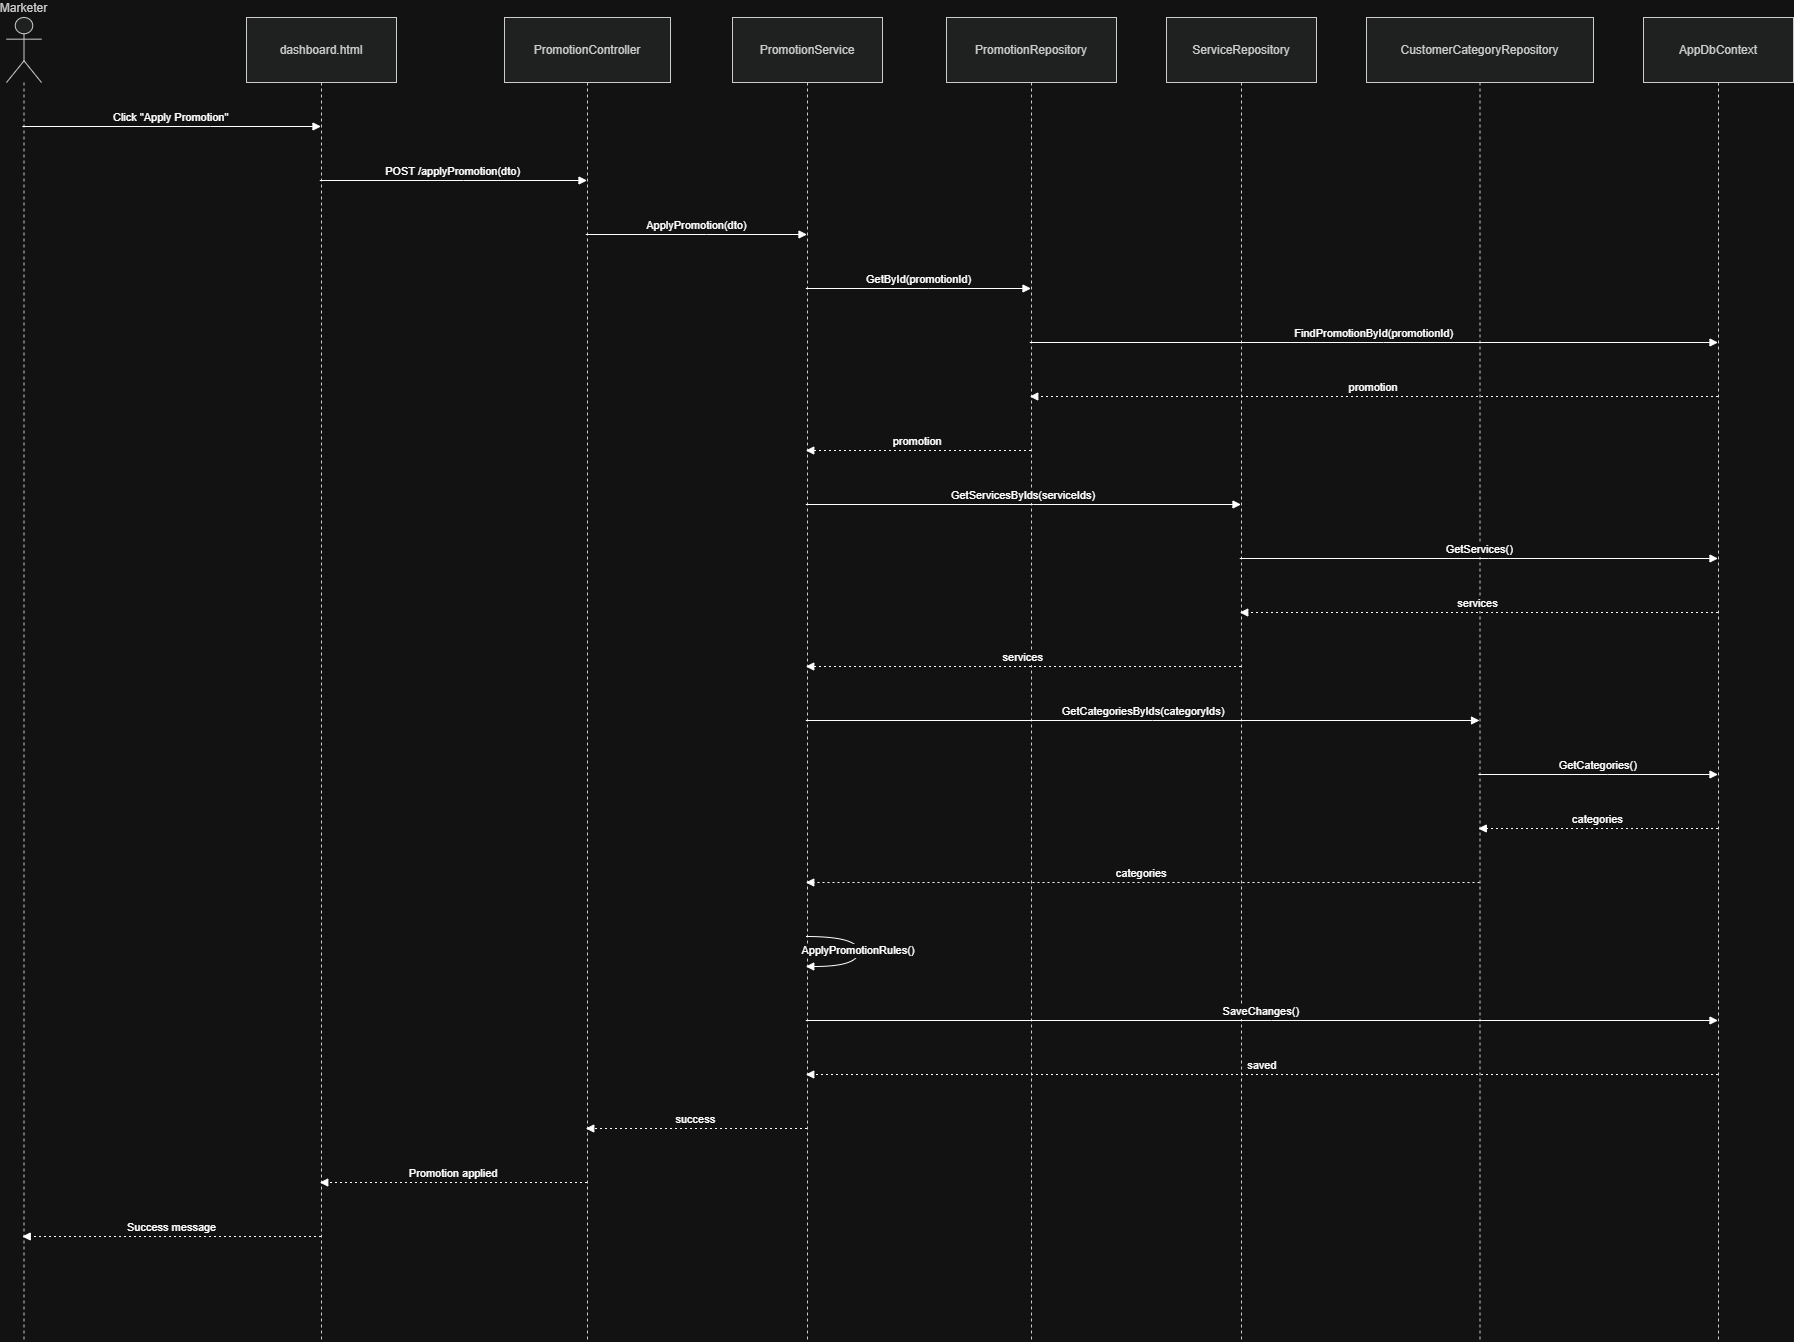

The diagram above was exported from draw.io. Its source (the exported page's mxGraphModel, read from the mxfile embedded in the PNG):
<mxGraphModel dx="2802" dy="1462" grid="1" gridSize="10" guides="1" tooltips="1" connect="1" arrows="1" fold="1" page="1" pageScale="1" pageWidth="850" pageHeight="1100" math="0" shadow="0">
  <root>
    <mxCell id="0" />
    <mxCell id="1" parent="0" />
    <mxCell id="Zs50yv4LozPJRfVjHLmQ-1" parent="1" style="shape=umlLifeline;perimeter=lifelinePerimeter;whiteSpace=wrap;container=1;dropTarget=0;collapsible=0;recursiveResize=0;outlineConnect=0;portConstraint=eastwest;newEdgeStyle={&quot;edgeStyle&quot;:&quot;elbowEdgeStyle&quot;,&quot;elbow&quot;:&quot;vertical&quot;,&quot;curved&quot;:0,&quot;rounded&quot;:0};participant=umlActor;verticalAlign=bottom;labelPosition=center;verticalLabelPosition=top;align=center;size=65;fillColor=light-dark(#eeeeee,#1f2020);strokeColor=light-dark(#999999,#cccccc);fontColor=light-dark(#333333,#cccccc);" value="Marketer" vertex="1">
      <mxGeometry height="1324" width="35" x="20" y="20" as="geometry" />
    </mxCell>
    <mxCell id="Zs50yv4LozPJRfVjHLmQ-2" parent="1" style="shape=umlLifeline;perimeter=lifelinePerimeter;whiteSpace=wrap;container=1;dropTarget=0;collapsible=0;recursiveResize=0;outlineConnect=0;portConstraint=eastwest;newEdgeStyle={&quot;edgeStyle&quot;:&quot;elbowEdgeStyle&quot;,&quot;elbow&quot;:&quot;vertical&quot;,&quot;curved&quot;:0,&quot;rounded&quot;:0};size=65;fillColor=light-dark(#eeeeee,#1f2020);strokeColor=light-dark(#999999,#cccccc);fontColor=light-dark(#333333,#cccccc);" value="dashboard.html" vertex="1">
      <mxGeometry height="1324" width="150" x="260" y="20" as="geometry" />
    </mxCell>
    <mxCell id="Zs50yv4LozPJRfVjHLmQ-3" parent="1" style="shape=umlLifeline;perimeter=lifelinePerimeter;whiteSpace=wrap;container=1;dropTarget=0;collapsible=0;recursiveResize=0;outlineConnect=0;portConstraint=eastwest;newEdgeStyle={&quot;edgeStyle&quot;:&quot;elbowEdgeStyle&quot;,&quot;elbow&quot;:&quot;vertical&quot;,&quot;curved&quot;:0,&quot;rounded&quot;:0};size=65;fillColor=light-dark(#eeeeee,#1f2020);strokeColor=light-dark(#999999,#cccccc);fontColor=light-dark(#333333,#cccccc);" value="PromotionController" vertex="1">
      <mxGeometry height="1324" width="166" x="518" y="20" as="geometry" />
    </mxCell>
    <mxCell id="Zs50yv4LozPJRfVjHLmQ-4" parent="1" style="shape=umlLifeline;perimeter=lifelinePerimeter;whiteSpace=wrap;container=1;dropTarget=0;collapsible=0;recursiveResize=0;outlineConnect=0;portConstraint=eastwest;newEdgeStyle={&quot;edgeStyle&quot;:&quot;elbowEdgeStyle&quot;,&quot;elbow&quot;:&quot;vertical&quot;,&quot;curved&quot;:0,&quot;rounded&quot;:0};size=65;fillColor=light-dark(#eeeeee,#1f2020);strokeColor=light-dark(#999999,#cccccc);fontColor=light-dark(#333333,#cccccc);" value="PromotionService" vertex="1">
      <mxGeometry height="1324" width="150" x="746" y="20" as="geometry" />
    </mxCell>
    <mxCell id="Zs50yv4LozPJRfVjHLmQ-5" parent="1" style="shape=umlLifeline;perimeter=lifelinePerimeter;whiteSpace=wrap;container=1;dropTarget=0;collapsible=0;recursiveResize=0;outlineConnect=0;portConstraint=eastwest;newEdgeStyle={&quot;edgeStyle&quot;:&quot;elbowEdgeStyle&quot;,&quot;elbow&quot;:&quot;vertical&quot;,&quot;curved&quot;:0,&quot;rounded&quot;:0};size=65;fillColor=light-dark(#eeeeee,#1f2020);strokeColor=light-dark(#999999,#cccccc);fontColor=light-dark(#333333,#cccccc);" value="PromotionRepository" vertex="1">
      <mxGeometry height="1324" width="170" x="960" y="20" as="geometry" />
    </mxCell>
    <mxCell id="Zs50yv4LozPJRfVjHLmQ-6" parent="1" style="shape=umlLifeline;perimeter=lifelinePerimeter;whiteSpace=wrap;container=1;dropTarget=0;collapsible=0;recursiveResize=0;outlineConnect=0;portConstraint=eastwest;newEdgeStyle={&quot;edgeStyle&quot;:&quot;elbowEdgeStyle&quot;,&quot;elbow&quot;:&quot;vertical&quot;,&quot;curved&quot;:0,&quot;rounded&quot;:0};size=65;fillColor=light-dark(#eeeeee,#1f2020);strokeColor=light-dark(#999999,#cccccc);fontColor=light-dark(#333333,#cccccc);" value="ServiceRepository" vertex="1">
      <mxGeometry height="1324" width="150" x="1180" y="20" as="geometry" />
    </mxCell>
    <mxCell id="Zs50yv4LozPJRfVjHLmQ-7" parent="1" style="shape=umlLifeline;perimeter=lifelinePerimeter;whiteSpace=wrap;container=1;dropTarget=0;collapsible=0;recursiveResize=0;outlineConnect=0;portConstraint=eastwest;newEdgeStyle={&quot;edgeStyle&quot;:&quot;elbowEdgeStyle&quot;,&quot;elbow&quot;:&quot;vertical&quot;,&quot;curved&quot;:0,&quot;rounded&quot;:0};size=65;fillColor=light-dark(#eeeeee,#1f2020);strokeColor=light-dark(#999999,#cccccc);fontColor=light-dark(#333333,#cccccc);" value="CustomerCategoryRepository" vertex="1">
      <mxGeometry height="1324" width="227" x="1380" y="20" as="geometry" />
    </mxCell>
    <mxCell id="Zs50yv4LozPJRfVjHLmQ-8" parent="1" style="shape=umlLifeline;perimeter=lifelinePerimeter;whiteSpace=wrap;container=1;dropTarget=0;collapsible=0;recursiveResize=0;outlineConnect=0;portConstraint=eastwest;newEdgeStyle={&quot;edgeStyle&quot;:&quot;elbowEdgeStyle&quot;,&quot;elbow&quot;:&quot;vertical&quot;,&quot;curved&quot;:0,&quot;rounded&quot;:0};size=65;fillColor=light-dark(#eeeeee,#1f2020);strokeColor=light-dark(#999999,#cccccc);fontColor=light-dark(#333333,#cccccc);" value="AppDbContext" vertex="1">
      <mxGeometry height="1324" width="150" x="1657" y="20" as="geometry" />
    </mxCell>
    <mxCell id="Zs50yv4LozPJRfVjHLmQ-9" edge="1" parent="1" source="Zs50yv4LozPJRfVjHLmQ-1" style="verticalAlign=bottom;edgeStyle=elbowEdgeStyle;elbow=vertical;curved=0;rounded=0;endArrow=block;" target="Zs50yv4LozPJRfVjHLmQ-2" value="Click &quot;Apply Promotion&quot;">
      <mxGeometry relative="1" as="geometry">
        <Array as="points">
          <mxPoint x="224" y="129" />
        </Array>
      </mxGeometry>
    </mxCell>
    <mxCell id="Zs50yv4LozPJRfVjHLmQ-10" edge="1" parent="1" source="Zs50yv4LozPJRfVjHLmQ-2" style="verticalAlign=bottom;edgeStyle=elbowEdgeStyle;elbow=vertical;curved=0;rounded=0;endArrow=block;" target="Zs50yv4LozPJRfVjHLmQ-3" value="POST /applyPromotion(dto)">
      <mxGeometry relative="1" as="geometry">
        <Array as="points">
          <mxPoint x="477" y="183" />
        </Array>
      </mxGeometry>
    </mxCell>
    <mxCell id="Zs50yv4LozPJRfVjHLmQ-11" edge="1" parent="1" source="Zs50yv4LozPJRfVjHLmQ-3" style="verticalAlign=bottom;edgeStyle=elbowEdgeStyle;elbow=vertical;curved=0;rounded=0;endArrow=block;" target="Zs50yv4LozPJRfVjHLmQ-4" value="ApplyPromotion(dto)">
      <mxGeometry relative="1" as="geometry">
        <Array as="points">
          <mxPoint x="720" y="237" />
        </Array>
      </mxGeometry>
    </mxCell>
    <mxCell id="Zs50yv4LozPJRfVjHLmQ-12" edge="1" parent="1" source="Zs50yv4LozPJRfVjHLmQ-4" style="verticalAlign=bottom;edgeStyle=elbowEdgeStyle;elbow=vertical;curved=0;rounded=0;endArrow=block;" target="Zs50yv4LozPJRfVjHLmQ-5" value="GetById(promotionId)">
      <mxGeometry relative="1" as="geometry">
        <Array as="points">
          <mxPoint x="942" y="291" />
        </Array>
      </mxGeometry>
    </mxCell>
    <mxCell id="Zs50yv4LozPJRfVjHLmQ-13" edge="1" parent="1" source="Zs50yv4LozPJRfVjHLmQ-5" style="verticalAlign=bottom;edgeStyle=elbowEdgeStyle;elbow=vertical;curved=0;rounded=0;endArrow=block;" target="Zs50yv4LozPJRfVjHLmQ-8" value="FindPromotionById(promotionId)">
      <mxGeometry relative="1" as="geometry">
        <Array as="points">
          <mxPoint x="1397" y="345" />
        </Array>
      </mxGeometry>
    </mxCell>
    <mxCell id="Zs50yv4LozPJRfVjHLmQ-14" edge="1" parent="1" source="Zs50yv4LozPJRfVjHLmQ-8" style="verticalAlign=bottom;edgeStyle=elbowEdgeStyle;elbow=vertical;curved=0;rounded=0;dashed=1;dashPattern=2 3;endArrow=block;" target="Zs50yv4LozPJRfVjHLmQ-5" value="promotion">
      <mxGeometry relative="1" as="geometry">
        <Array as="points">
          <mxPoint x="1400" y="399" />
        </Array>
      </mxGeometry>
    </mxCell>
    <mxCell id="Zs50yv4LozPJRfVjHLmQ-15" edge="1" parent="1" source="Zs50yv4LozPJRfVjHLmQ-5" style="verticalAlign=bottom;edgeStyle=elbowEdgeStyle;elbow=vertical;curved=0;rounded=0;dashed=1;dashPattern=2 3;endArrow=block;" target="Zs50yv4LozPJRfVjHLmQ-4" value="promotion">
      <mxGeometry relative="1" as="geometry">
        <Array as="points">
          <mxPoint x="945" y="453" />
        </Array>
      </mxGeometry>
    </mxCell>
    <mxCell id="Zs50yv4LozPJRfVjHLmQ-16" edge="1" parent="1" source="Zs50yv4LozPJRfVjHLmQ-4" style="verticalAlign=bottom;edgeStyle=elbowEdgeStyle;elbow=vertical;curved=0;rounded=0;endArrow=block;" target="Zs50yv4LozPJRfVjHLmQ-6" value="GetServicesByIds(serviceIds)">
      <mxGeometry relative="1" as="geometry">
        <Array as="points">
          <mxPoint x="1047" y="507" />
        </Array>
      </mxGeometry>
    </mxCell>
    <mxCell id="Zs50yv4LozPJRfVjHLmQ-17" edge="1" parent="1" source="Zs50yv4LozPJRfVjHLmQ-6" style="verticalAlign=bottom;edgeStyle=elbowEdgeStyle;elbow=vertical;curved=0;rounded=0;endArrow=block;" target="Zs50yv4LozPJRfVjHLmQ-8" value="GetServices()">
      <mxGeometry relative="1" as="geometry">
        <Array as="points">
          <mxPoint x="1502" y="561" />
        </Array>
      </mxGeometry>
    </mxCell>
    <mxCell id="Zs50yv4LozPJRfVjHLmQ-18" edge="1" parent="1" source="Zs50yv4LozPJRfVjHLmQ-8" style="verticalAlign=bottom;edgeStyle=elbowEdgeStyle;elbow=vertical;curved=0;rounded=0;dashed=1;dashPattern=2 3;endArrow=block;" target="Zs50yv4LozPJRfVjHLmQ-6" value="services">
      <mxGeometry relative="1" as="geometry">
        <Array as="points">
          <mxPoint x="1505" y="615" />
        </Array>
      </mxGeometry>
    </mxCell>
    <mxCell id="Zs50yv4LozPJRfVjHLmQ-19" edge="1" parent="1" source="Zs50yv4LozPJRfVjHLmQ-6" style="verticalAlign=bottom;edgeStyle=elbowEdgeStyle;elbow=vertical;curved=0;rounded=0;dashed=1;dashPattern=2 3;endArrow=block;" target="Zs50yv4LozPJRfVjHLmQ-4" value="services">
      <mxGeometry relative="1" as="geometry">
        <Array as="points">
          <mxPoint x="1050" y="669" />
        </Array>
      </mxGeometry>
    </mxCell>
    <mxCell id="Zs50yv4LozPJRfVjHLmQ-20" edge="1" parent="1" source="Zs50yv4LozPJRfVjHLmQ-4" style="verticalAlign=bottom;edgeStyle=elbowEdgeStyle;elbow=vertical;curved=0;rounded=0;endArrow=block;" target="Zs50yv4LozPJRfVjHLmQ-7" value="GetCategoriesByIds(categoryIds)">
      <mxGeometry relative="1" as="geometry">
        <Array as="points">
          <mxPoint x="1166" y="723" />
        </Array>
      </mxGeometry>
    </mxCell>
    <mxCell id="Zs50yv4LozPJRfVjHLmQ-21" edge="1" parent="1" source="Zs50yv4LozPJRfVjHLmQ-7" style="verticalAlign=bottom;edgeStyle=elbowEdgeStyle;elbow=vertical;curved=0;rounded=0;endArrow=block;" target="Zs50yv4LozPJRfVjHLmQ-8" value="GetCategories()">
      <mxGeometry relative="1" as="geometry">
        <Array as="points">
          <mxPoint x="1621" y="777" />
        </Array>
      </mxGeometry>
    </mxCell>
    <mxCell id="Zs50yv4LozPJRfVjHLmQ-22" edge="1" parent="1" source="Zs50yv4LozPJRfVjHLmQ-8" style="verticalAlign=bottom;edgeStyle=elbowEdgeStyle;elbow=vertical;curved=0;rounded=0;dashed=1;dashPattern=2 3;endArrow=block;" target="Zs50yv4LozPJRfVjHLmQ-7" value="categories">
      <mxGeometry relative="1" as="geometry">
        <Array as="points">
          <mxPoint x="1624" y="831" />
        </Array>
      </mxGeometry>
    </mxCell>
    <mxCell id="Zs50yv4LozPJRfVjHLmQ-23" edge="1" parent="1" source="Zs50yv4LozPJRfVjHLmQ-7" style="verticalAlign=bottom;edgeStyle=elbowEdgeStyle;elbow=vertical;curved=0;rounded=0;dashed=1;dashPattern=2 3;endArrow=block;" target="Zs50yv4LozPJRfVjHLmQ-4" value="categories">
      <mxGeometry relative="1" as="geometry">
        <Array as="points">
          <mxPoint x="1169" y="885" />
        </Array>
      </mxGeometry>
    </mxCell>
    <mxCell id="Zs50yv4LozPJRfVjHLmQ-24" edge="1" parent="1" source="Zs50yv4LozPJRfVjHLmQ-4" style="curved=1;endArrow=block;rounded=0;" target="Zs50yv4LozPJRfVjHLmQ-4" value="ApplyPromotionRules()">
      <mxGeometry relative="1" as="geometry">
        <Array as="points">
          <mxPoint x="872" y="939" />
          <mxPoint x="872" y="969" />
        </Array>
      </mxGeometry>
    </mxCell>
    <mxCell id="Zs50yv4LozPJRfVjHLmQ-25" edge="1" parent="1" source="Zs50yv4LozPJRfVjHLmQ-4" style="verticalAlign=bottom;edgeStyle=elbowEdgeStyle;elbow=vertical;curved=0;rounded=0;endArrow=block;" target="Zs50yv4LozPJRfVjHLmQ-8" value="SaveChanges()">
      <mxGeometry relative="1" as="geometry">
        <Array as="points">
          <mxPoint x="1285" y="1023" />
        </Array>
      </mxGeometry>
    </mxCell>
    <mxCell id="Zs50yv4LozPJRfVjHLmQ-26" edge="1" parent="1" source="Zs50yv4LozPJRfVjHLmQ-8" style="verticalAlign=bottom;edgeStyle=elbowEdgeStyle;elbow=vertical;curved=0;rounded=0;dashed=1;dashPattern=2 3;endArrow=block;" target="Zs50yv4LozPJRfVjHLmQ-4" value="saved">
      <mxGeometry relative="1" as="geometry">
        <Array as="points">
          <mxPoint x="1288" y="1077" />
        </Array>
      </mxGeometry>
    </mxCell>
    <mxCell id="Zs50yv4LozPJRfVjHLmQ-27" edge="1" parent="1" source="Zs50yv4LozPJRfVjHLmQ-4" style="verticalAlign=bottom;edgeStyle=elbowEdgeStyle;elbow=vertical;curved=0;rounded=0;dashed=1;dashPattern=2 3;endArrow=block;" target="Zs50yv4LozPJRfVjHLmQ-3" value="success">
      <mxGeometry relative="1" as="geometry">
        <Array as="points">
          <mxPoint x="723" y="1131" />
        </Array>
      </mxGeometry>
    </mxCell>
    <mxCell id="Zs50yv4LozPJRfVjHLmQ-28" edge="1" parent="1" source="Zs50yv4LozPJRfVjHLmQ-3" style="verticalAlign=bottom;edgeStyle=elbowEdgeStyle;elbow=vertical;curved=0;rounded=0;dashed=1;dashPattern=2 3;endArrow=block;" target="Zs50yv4LozPJRfVjHLmQ-2" value="Promotion applied">
      <mxGeometry relative="1" as="geometry">
        <Array as="points">
          <mxPoint x="480" y="1185" />
        </Array>
      </mxGeometry>
    </mxCell>
    <mxCell id="Zs50yv4LozPJRfVjHLmQ-29" edge="1" parent="1" source="Zs50yv4LozPJRfVjHLmQ-2" style="verticalAlign=bottom;edgeStyle=elbowEdgeStyle;elbow=vertical;curved=0;rounded=0;dashed=1;dashPattern=2 3;endArrow=block;" target="Zs50yv4LozPJRfVjHLmQ-1" value="Success message">
      <mxGeometry relative="1" as="geometry">
        <Array as="points">
          <mxPoint x="227" y="1239" />
        </Array>
      </mxGeometry>
    </mxCell>
  </root>
</mxGraphModel>